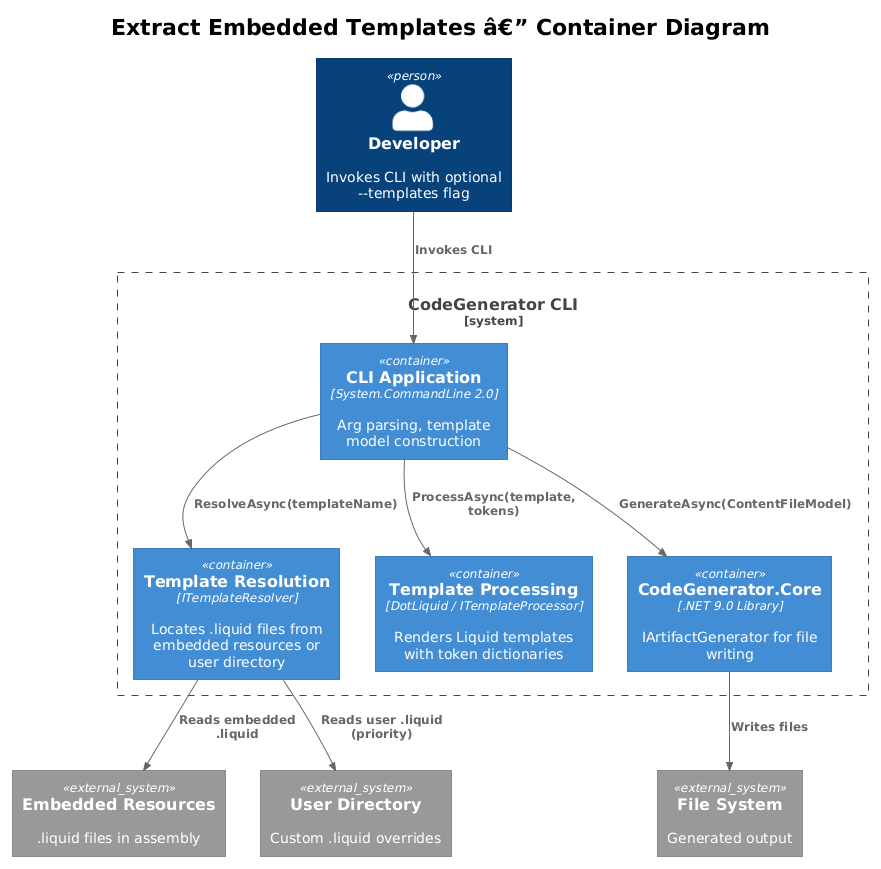

The diagram above was rendered by PlantUML. Its source (embedded in the PNG):
@startuml
!theme plain
!include <C4/C4_Container>

title Extract Embedded Templates â€” Container Diagram

Person(dev, "Developer", "Invokes CLI with optional --templates flag")

System_Boundary(codegen, "CodeGenerator CLI") {
    Container(cli, "CLI Application", "System.CommandLine 2.0", "Arg parsing, template model construction")
    Container(resolver, "Template Resolution", "ITemplateResolver", "Locates .liquid files from embedded resources or user directory")
    Container(processor, "Template Processing", "DotLiquid / ITemplateProcessor", "Renders Liquid templates with token dictionaries")
    Container(core, "CodeGenerator.Core", ".NET 9.0 Library", "IArtifactGenerator for file writing")
}

System_Ext(embedded, "Embedded Resources", ".liquid files in assembly")
System_Ext(userdir, "User Directory", "Custom .liquid overrides")
System_Ext(fs, "File System", "Generated output")

Rel(dev, cli, "Invokes CLI")
Rel(cli, resolver, "ResolveAsync(templateName)")
Rel(resolver, embedded, "Reads embedded .liquid")
Rel(resolver, userdir, "Reads user .liquid (priority)")
Rel(cli, processor, "ProcessAsync(template, tokens)")
Rel(cli, core, "GenerateAsync(ContentFileModel)")
Rel(core, fs, "Writes files")
@enduml